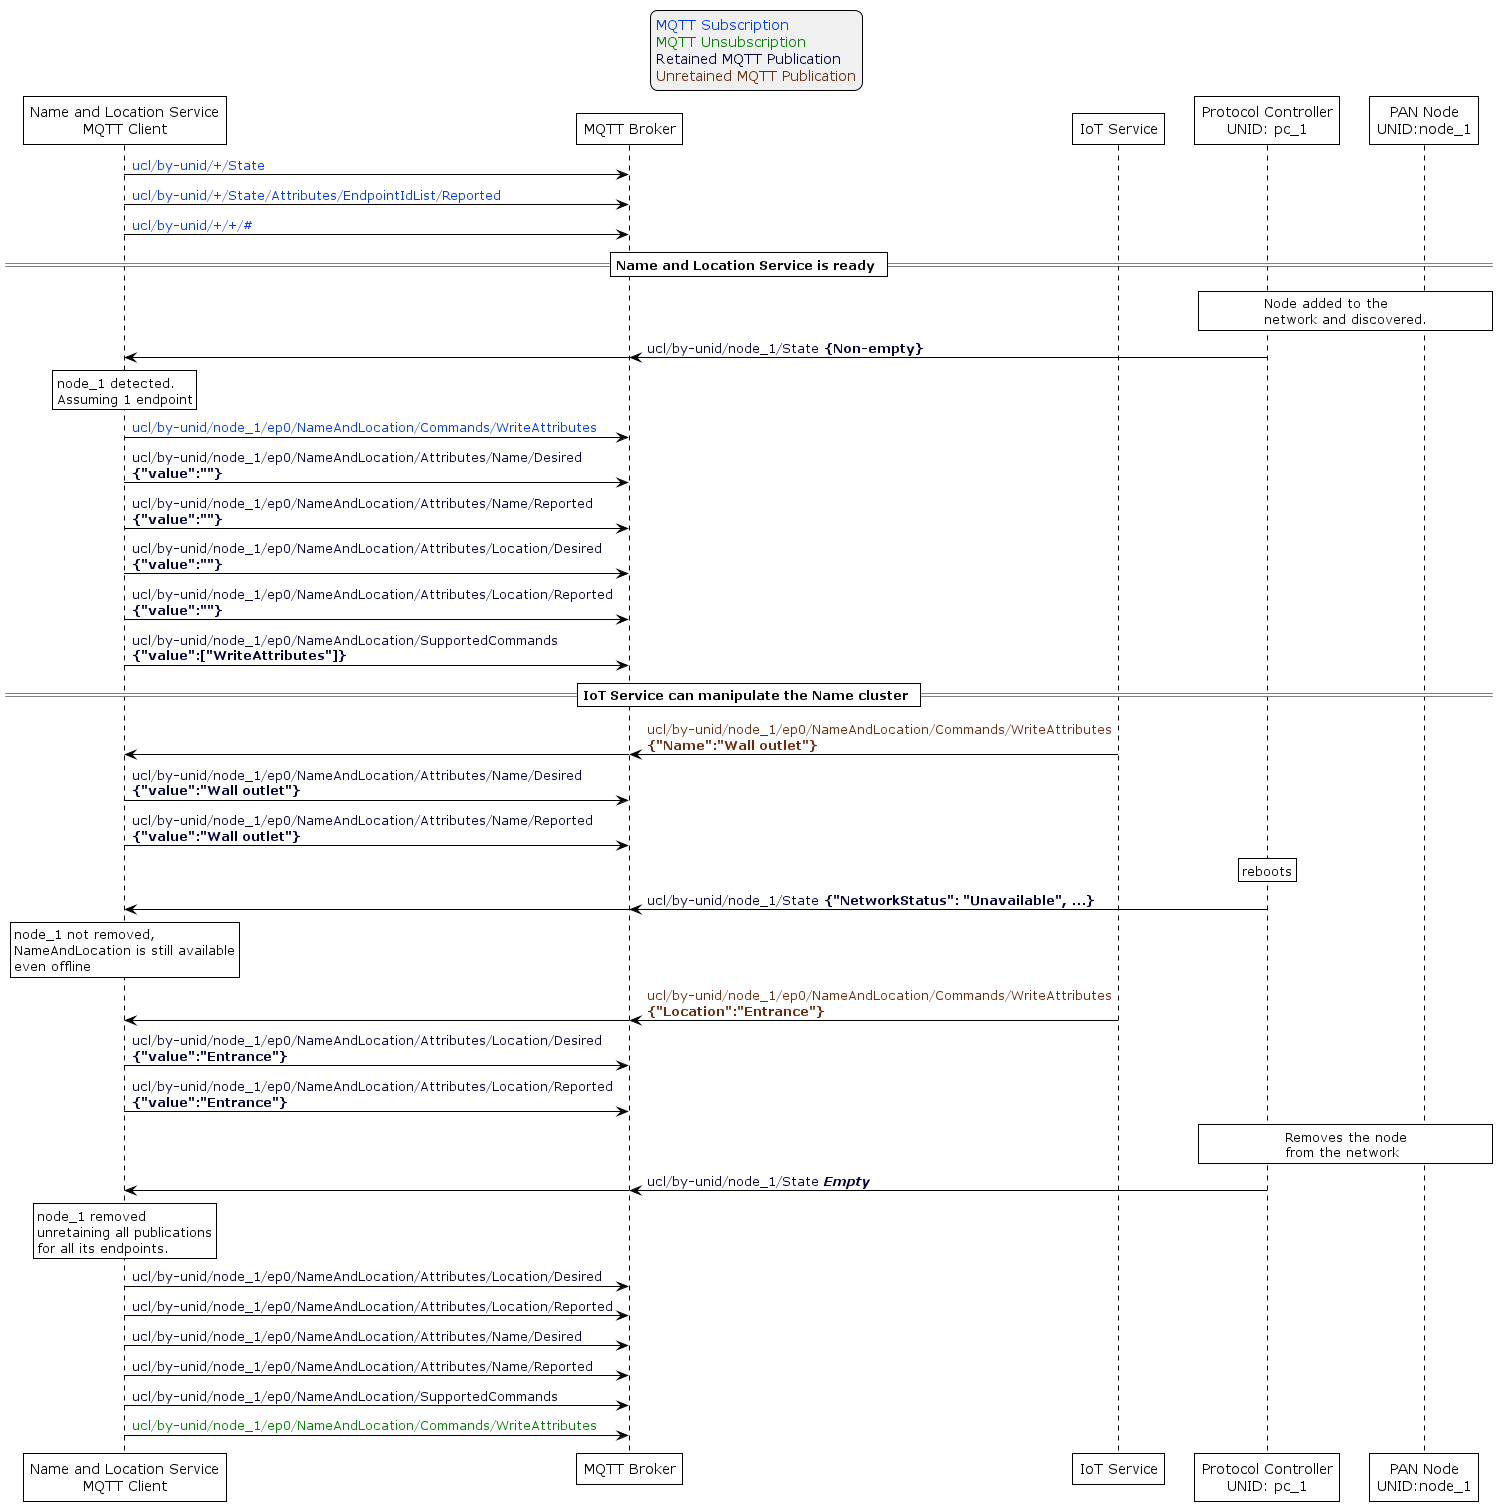

The diagram above was rendered by PlantUML. Its source (embedded in the PNG):
@startuml
'Style matching the other figures in chapter.
!theme plain
skinparam LegendBackgroundColor #F0F0F0

' Allows to do simultaneous transmissions
!pragma teoz true

legend top
<font color=#0039FB>MQTT Subscription</font>
<font color=#008000>MQTT Unsubscription</font>
<font color=#00003C>Retained MQTT Publication</font>
<font color=#6C2A0D>Unretained MQTT Publication</font>
endlegend

participant "Name and Location Service\nMQTT Client" as naming_service
participant "MQTT Broker" as mqtt_broker
participant "IoT Service" as iot_service
participant "Protocol Controller\nUNID: pc_1" as pc_1
participant "PAN Node\nUNID:node_1" as node_1

naming_service -> mqtt_broker: <font color=#0039FB>ucl/by-unid/+/State</font>
naming_service -> mqtt_broker: <font color=#0039FB>ucl/by-unid/+/State/Attributes/EndpointIdList/Reported</font>
naming_service -> mqtt_broker: <font color=#0039FB>ucl/by-unid/+/+/#</font>

== Name and Location Service is ready ==

rnote over pc_1, node_1: Node added to the\nnetwork and discovered.

pc_1 -> mqtt_broker: <font color=#00003C>ucl/by-unid/node_1/State <b>{Non-empty}
& mqtt_broker -> naming_service

rnote over naming_service: node_1 detected.\nAssuming 1 endpoint

naming_service -> mqtt_broker: <font color=#0039FB>ucl/by-unid/node_1/ep0/NameAndLocation/Commands/WriteAttributes</font>
naming_service -> mqtt_broker: <font color=#00003C>ucl/by-unid/node_1/ep0/NameAndLocation/Attributes/Name/Desired\n<font color=#00003C><b>{"value":""}
naming_service -> mqtt_broker: <font color=#00003C>ucl/by-unid/node_1/ep0/NameAndLocation/Attributes/Name/Reported\n<font color=#00003C><b>{"value":""}
naming_service -> mqtt_broker: <font color=#00003C>ucl/by-unid/node_1/ep0/NameAndLocation/Attributes/Location/Desired\n<font color=#00003C><b>{"value":""}
naming_service -> mqtt_broker: <font color=#00003C>ucl/by-unid/node_1/ep0/NameAndLocation/Attributes/Location/Reported\n<font color=#00003C><b>{"value":""}
naming_service -> mqtt_broker: <font color=#00003C>ucl/by-unid/node_1/ep0/NameAndLocation/SupportedCommands\n<font color=#00003C><b>{"value":["WriteAttributes"]}

== IoT Service can manipulate the Name cluster ==

iot_service -> mqtt_broker: <font color=#6C2A0D>ucl/by-unid/node_1/ep0/NameAndLocation/Commands/WriteAttributes\n<font color=#6C2A0D><b>{"Name":"Wall outlet"}
& mqtt_broker -> naming_service

naming_service -> mqtt_broker: <font color=#00003C>ucl/by-unid/node_1/ep0/NameAndLocation/Attributes/Name/Desired\n<font color=#00003C><b>{"value":"Wall outlet"}
naming_service -> mqtt_broker: <font color=#00003C>ucl/by-unid/node_1/ep0/NameAndLocation/Attributes/Name/Reported\n<font color=#00003C><b>{"value":"Wall outlet"}

rnote over pc_1: reboots

pc_1 -> mqtt_broker: <font color=#00003C>ucl/by-unid/node_1/State <b>{"NetworkStatus": "Unavailable", ...}
& mqtt_broker -> naming_service

rnote over naming_service: node_1 not removed,\nNameAndLocation is still available\neven offline

iot_service -> mqtt_broker: <font color=#6C2A0D>ucl/by-unid/node_1/ep0/NameAndLocation/Commands/WriteAttributes\n<font color=#6C2A0D><b>{"Location":"Entrance"}
& mqtt_broker -> naming_service

naming_service -> mqtt_broker: <font color=#00003C>ucl/by-unid/node_1/ep0/NameAndLocation/Attributes/Location/Desired\n<font color=#00003C><b>{"value":"Entrance"}
naming_service -> mqtt_broker: <font color=#00003C>ucl/by-unid/node_1/ep0/NameAndLocation/Attributes/Location/Reported\n<font color=#00003C><b>{"value":"Entrance"}

rnote over pc_1, node_1: Removes the node\nfrom the network

pc_1 -> mqtt_broker: <font color=#00003C>ucl/by-unid/node_1/State <b><i>Empty
& mqtt_broker -> naming_service

rnote over naming_service: node_1 removed\nunretaining all publications\nfor all its endpoints.

naming_service -> mqtt_broker: <font color=#00003C>ucl/by-unid/node_1/ep0/NameAndLocation/Attributes/Location/Desired
naming_service -> mqtt_broker: <font color=#00003C>ucl/by-unid/node_1/ep0/NameAndLocation/Attributes/Location/Reported
naming_service -> mqtt_broker: <font color=#00003C>ucl/by-unid/node_1/ep0/NameAndLocation/Attributes/Name/Desired
naming_service -> mqtt_broker: <font color=#00003C>ucl/by-unid/node_1/ep0/NameAndLocation/Attributes/Name/Reported
naming_service -> mqtt_broker: <font color=#00003C>ucl/by-unid/node_1/ep0/NameAndLocation/SupportedCommands
naming_service -> mqtt_broker: <font color=#008000>ucl/by-unid/node_1/ep0/NameAndLocation/Commands/WriteAttributes</font>
@enduml